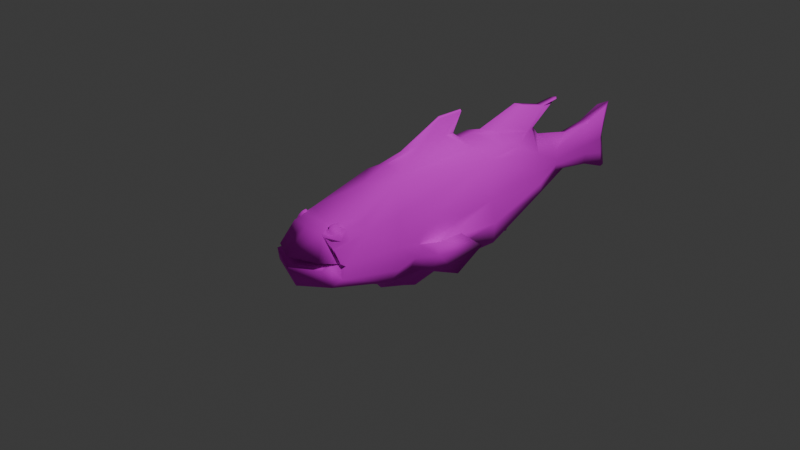 # Source: retro_fish.blend  (saved by Blender 4.1.24; exported with 4.5.12 LTS)
import bpy
from mathutils import Matrix  # noqa: F401  (used for matrix-valued properties, if any)

bpy.ops.wm.read_factory_settings(use_empty=True)
scene = bpy.context.scene
scene.name = 'Scene'

# ---- collections
col_collection = bpy.data.collections.new('Collection'); scene.collection.children.link(col_collection)

# ---- images (referenced by path relative to the original .blend; pixels are not part of the script)
import os
ASSET_DIR = os.environ.get("B2B_ASSET_DIR", "")  # directory of the original .blend (textures are referenced by path, not embedded)
HERE = os.path.dirname(os.path.abspath(__file__))  # packed textures are extracted next to this script under _unpacked/

def load_image(name, relpath, width, height, colorspace="sRGB"):
    """Load a texture the original file referenced (path relative to the .blend, or extracted next to this script)."""
    p = next((c for c in (os.path.join(HERE, relpath), os.path.join(ASSET_DIR, relpath)) if relpath and os.path.exists(c)), "")
    if p:
        img = bpy.data.images.load(p, check_existing=True)
        img.name = name
    else:  # same state as the original file: an image datablock whose file is absent (Cycles renders it pink)
        img = bpy.data.images.new(name, width, height)
        img.source = "FILE"
        img.filepath = "//" + (relpath or name)
    img.colorspace_settings.name = colorspace
    return img
img_largemouth_bass_pixel_jpg = load_image('Largemouth-bass-pixel.jpg', 'Largemouth-bass-pixel.jpg', 1024, 1024, 'sRGB')

# ---- materials (node trees are filled in below, after node groups)
mat_body = bpy.data.materials.new('Body')
mat_body.use_transparent_shadow = False
mat_eyes = bpy.data.materials.new('Eyes')
mat_eyes.use_transparent_shadow = False
mat_fins = bpy.data.materials.new('Fins')
mat_fins.use_transparent_shadow = False

# ---- material node trees
mat_body.use_nodes = True; mat_body.node_tree.nodes.clear()
_N = mat_body.node_tree.nodes; _L = mat_body.node_tree.links
n0 = _N.new('ShaderNodeBsdfPrincipled'); n0.name = 'Principled BSDF'; n0.location = (10, 300)
n0.inputs[2].default_value = 1.0
n1 = _N.new('ShaderNodeOutputMaterial'); n1.name = 'Material Output'; n1.location = (300, 300)
n2 = _N.new('ShaderNodeTexImage'); n2.name = 'Image Texture'; n2.location = (-304, 178)
n2.image = img_largemouth_bass_pixel_jpg
_L.new(n0.outputs[0], n1.inputs[0])
_L.new(n2.outputs[0], n0.inputs[0])
n1.is_active_output = True
mat_eyes.use_nodes = True; mat_eyes.node_tree.nodes.clear()
_N = mat_eyes.node_tree.nodes; _L = mat_eyes.node_tree.links
n0 = _N.new('ShaderNodeBsdfPrincipled'); n0.name = 'Principled BSDF'; n0.location = (10, 300)
n0.inputs[1].default_value = 0.2126
n0.inputs[2].default_value = 1.0
n1 = _N.new('ShaderNodeOutputMaterial'); n1.name = 'Material Output'; n1.location = (300, 300)
n2 = _N.new('ShaderNodeTexImage'); n2.name = 'Image Texture'; n2.location = (-407, 69)
n2.image = img_largemouth_bass_pixel_jpg
_L.new(n0.outputs[0], n1.inputs[0])
_L.new(n2.outputs[0], n0.inputs[0])
n1.is_active_output = True
mat_fins.use_nodes = True; mat_fins.node_tree.nodes.clear()
_N = mat_fins.node_tree.nodes; _L = mat_fins.node_tree.links
n0 = _N.new('ShaderNodeBsdfPrincipled'); n0.name = 'Principled BSDF'; n0.location = (10, 300)
n0.inputs[2].default_value = 1.0
n1 = _N.new('ShaderNodeOutputMaterial'); n1.name = 'Material Output'; n1.location = (300, 300)
n2 = _N.new('ShaderNodeTexImage'); n2.name = 'Image Texture'; n2.location = (-363, 105)
n2.image = img_largemouth_bass_pixel_jpg
_L.new(n0.outputs[0], n1.inputs[0])
_L.new(n2.outputs[0], n0.inputs[0])
n1.is_active_output = True

# ---- world
world_world = bpy.data.worlds.new('World'); scene.world = world_world
world_world.use_nodes = True; world_world.node_tree.nodes.clear()
_N = world_world.node_tree.nodes; _L = world_world.node_tree.links
n0 = _N.new('ShaderNodeOutputWorld'); n0.name = 'World Output'; n0.location = (300, 300)
n1 = _N.new('ShaderNodeBackground'); n1.name = 'Background'; n1.location = (10, 300)
n1.inputs[0].default_value = (0.05088, 0.05088, 0.05088, 1.0)
_L.new(n1.outputs[0], n0.inputs[0])
n0.is_active_output = True
world_world.color = (0.05088, 0.05088, 0.05088)
world_world.use_sun_shadow = False
world_world.sun_shadow_jitter_overblur = 0.0

# ---- cameras
cam_camera = bpy.data.cameras.new('Camera')
cam_camera.clip_end = 100.0
cam_camera.ortho_scale = 7.314

# ---- lights
light_light = bpy.data.lights.new('Light', 'POINT')
light_light.transmission_factor = 0.0
light_light.energy = 1000.0
light_light.shadow_soft_size = 0.1
light_light.shadow_maximum_resolution = 0.006
light_light.use_absolute_resolution = True

# ---- meshes
me_cube_001 = bpy.data.meshes.new('Cube.001')
me_cube_001.from_pydata([(-0.4404, -0.2662, -0.3081), (-0.1638, -0.1355, 0.5792), (-0.468, 0.06107, -0.4019), (-0.1638, 0.8595, 0.5792), (0.4404, -0.2662, -0.3081), (0.1638, -0.1355, 0.5792), (0.468, 0.06107, -0.4019), (0.1638, 0.8595, 0.5792), (-0.262, -1.232, 0.009543), (-0.2248, -1.239, 0.04465), (0.2248, -1.239, 0.04465), (0.262, -1.232, 0.009543), (-0.06269, 1.856, 0.4561), (-0.05499, 1.615, -0.3675), (0.05499, 1.615, -0.3675), (0.06269, 1.856, 0.4561), (-0.1165, 2.336, 0.1319), (-0.1165, 2.336, -0.1212), (0.1165, 2.336, -0.1212), (0.1165, 2.336, 0.1319), (0.0, 0.88, -0.6337), (0.0, 0.8676, 0.6414), (0.0, -0.3092, -0.6415), (0.0, -0.168, 0.6525), (0.0, -1.348, -0.01423), (0.0, -1.357, 0.06306), (0.0, 1.649, -0.3367), (0.0, 2.621, -0.2254), (0.0, 2.621, 0.2322), (-0.46, -0.162, -0.06379), (-0.4326, 0.1653, -0.1576), (0.4326, 0.1653, -0.1576), (0.46, -0.162, -0.06379), (-0.2622, -1.059, -0.004439), (0.2622, -1.059, -0.004439), (-0.2093, 1.901, 0.004509), (0.2093, 1.901, 0.004509), (-0.1262, 2.336, 0.00487), (0.1262, 2.336, 0.00487), (-0.08054, 2.942, 0.004607), (-0.06164, 2.942, -0.2439), (0.0, 3.075, -0.2625), (0.0, 3.075, 0.2694), (0.06164, 2.942, 0.255), (0.08054, 2.942, 0.004607), (0.06164, 2.942, -0.2439), (-0.06164, 2.942, 0.255), (-0.08054, 3.19, 0.004293), (-0.06164, 3.271, -0.3718), (0.0, 3.404, -0.3999), (0.0, 3.404, 0.4113), (0.06164, 3.271, 0.3832), (0.08054, 3.19, 0.004293), (0.06164, 3.271, -0.3718), (-0.06164, 3.271, 0.3832), (0.0, 3.323, 0.004188), (-0.06386, 1.397, 0.5764), (0.0, 1.033, 0.6498), (0.06386, 1.397, 0.5764), (0.0, 0.7588, 0.7222), (0.0, 0.01828, 0.7297), (-0.02184, 0.3048, 0.7398), (-0.02184, 0.611, 0.7398), (0.02184, 0.611, 0.7398), (0.02184, 0.3048, 0.7398), (0.0, 0.8603, 0.9601), (0.0, 0.5423, 0.9633), (-0.01293, 0.5517, 0.942), (-0.01516, 0.8579, 0.942), (0.01516, 0.8579, 0.942), (0.01293, 0.5517, 0.942), (0.0, 0.9177, 0.6377), (0.3566, 0.9884, 0.4804), (0.0, 2.025, 0.463), (0.04885, 1.948, 0.457), (-0.04885, 1.948, 0.457), (-0.3566, 0.9884, 0.4804), (0.0, 2.112, 0.3479), (0.2093, 1.901, 0.2286), (-0.2093, 1.901, 0.2286), (0.0, 1.163, 0.6591), (0.2842, 1.272, 0.538), (0.1974, 1.579, 0.4046), (-0.1974, 1.579, 0.4046), (-0.2842, 1.272, 0.538), (0.0, 2.41, 0.7094), (0.04324, 2.362, 0.7056), (-0.04324, 2.362, 0.7056), (0.0, 1.7, 0.81), (0.05089, 1.846, 0.7583), (0.05015, 2.132, 0.6833), (-0.05015, 2.132, 0.6833), (-0.05089, 1.846, 0.7583), (-0.3339, -1.067, 0.004195), (-0.2852, -1.293, 0.07341), (0.3339, -1.067, 0.004195), (0.3339, -1.293, 0.009032), (0.0, -1.442, -0.0169), (0.0, -1.442, 0.09934), (-0.3339, -1.293, 0.009032), (0.2852, -1.293, 0.07341), (0.0, -0.5752, -0.1092), (0.0, -0.7088, -0.1275), (0.0, -0.7179, -0.05022), (0.2622, -0.4193, -0.1177), (-0.2622, -0.4193, -0.1177), (-0.2248, -0.5998, -0.06863), (0.262, -0.5926, -0.1037), (-0.262, -0.5926, -0.1037), (0.2248, -0.5998, -0.06863), (-0.03898, 0.8266, -0.6128), (-0.05741, -0.2473, -0.6729), (-0.3566, 0.9884, 0.003722), (0.3566, 0.9884, 0.003722), (0.03898, 0.8266, -0.6128), (0.05741, -0.2473, -0.6729), (0.4664, -0.4442, 0.003722), (-0.4664, -0.4442, 0.003722), (-0.5934, 0.2573, -0.4916), (-0.5658, -0.07005, -0.3449), (-0.5334, 0.3615, -0.09428), (0.5334, 0.3615, -0.09428), (0.5934, 0.2573, -0.4916), (0.5658, -0.07005, -0.3449), (0.5608, 0.03421, -0.06281), (-0.5608, 0.03421, -0.06281), (-0.4294, 0.9884, -0.2361), (0.4294, 0.9884, -0.2361), (0.4781, -0.4442, -0.2361), (0.3339, -1.181, 0.006646), (-0.2704, 1.901, -0.1082), (0.2704, 1.901, -0.1082), (-0.1213, 2.336, -0.05904), (0.1213, 2.336, -0.05904), (-0.4781, -0.4442, -0.2361), (-0.3339, -1.181, 0.006646), (-0.07096, 2.942, -0.1214), (0.07096, 2.942, -0.1214), (-0.07096, 3.231, -0.1863), (0.07096, 3.231, -0.1863), (0.0, 3.364, -0.2006), (0.2621, -1.147, 0.002648), (-0.2621, -1.147, 0.002648), (0.0, -0.6429, -0.1185), (0.2621, -0.5072, -0.1106), (-0.2621, -0.5072, -0.1106), (-0.495, 0.1125, -0.2814), (0.495, 0.1125, -0.2814), (0.4674, -0.2148, -0.1876), (-0.4674, -0.2148, -0.1876), (-0.6139, 0.5822, -0.2804), (0.6139, 0.5822, -0.2804), (0.5863, -0.01863, -0.1866), (-0.5863, -0.01863, -0.1866), (-0.05931, 1.26, -0.4815), (-0.4553, -0.5532, -0.3365), (0.0, 1.192, -0.4873), (0.4553, -0.5532, -0.3365), (0.05931, 1.26, -0.4815), (0.0, -0.6382, -0.4936), (-0.07631, 0.876, -0.5949), (-0.09625, -0.292, -0.5997), (0.0, 0.8287, -0.6348), (0.09625, -0.292, -0.5997), (0.07631, 0.876, -0.5949), (0.0, -0.2577, -0.699), (0.0, 0.5136, -0.6636), (0.0, 0.07132, -0.8003), (-0.01587, 0.5128, -0.6546), (-0.02337, 0.07553, -0.7897), (0.02337, 0.07553, -0.7897), (0.01587, 0.5128, -0.6546), (0.0, 0.6486, -0.7684), (0.0, 0.2063, -0.8497), (-0.01587, 0.6478, -0.7595), (-0.02337, 0.2105, -0.839), (0.02337, 0.2105, -0.839), (0.01587, 0.6478, -0.7595), (0.0, 0.9533, -0.6265), (-0.4066, 0.9884, -0.4694), (0.0, 1.986, -0.25), (-0.2704, 1.901, -0.2179), (0.4066, 0.9884, -0.4694), (0.2704, 1.901, -0.2179), (0.0, 1.242, -0.64), (0.0, 1.665, -0.7086), (-0.05931, 1.297, -0.5888), (-0.05499, 1.652, -0.4748), (0.05931, 1.297, -0.5888), (0.05499, 1.652, -0.4748), (0.3943, -1.228, -0.1629), (-0.3943, -1.228, -0.1629), (0.0, -1.345, -0.2541), (-0.3999, -1.06, 0.00396), (0.3999, -1.06, 0.00396), (0.4057, -1.118, -0.1142), (-0.4057, -1.118, -0.1142), (0.0, -0.4811, 0.5385), (-0.2322, -0.2187, 0.544), (0.1999, -1.175, 0.3129), (0.2322, -0.2187, 0.544), (-0.1999, -1.175, 0.3129), (0.0, -1.198, 0.3239), (-0.3493, -0.3314, 0.2738), (0.2161, -0.6969, 0.4284), (0.3493, -0.3314, 0.2738), (-0.2161, -0.6969, 0.4284), (-0.4332, -0.752, 0.003841), (0.4332, -0.752, 0.003841), (-0.2999, -1.117, 0.1584), (0.2999, -1.117, 0.1584), (0.3246, -0.7244, 0.2161), (-0.3246, -0.7244, 0.2161), (-0.208, -0.936, 0.3706), (-0.2715, -1.134, 0.2023), (0.208, -0.936, 0.3706), (0.2715, -1.134, 0.2023), (0.3123, -0.921, 0.1873), (0.2703, -0.7107, 0.3223), (-0.3123, -0.921, 0.1873), (-0.2703, -0.7107, 0.3223), (-0.2747, -0.9299, 0.2963), (0.2747, -0.9299, 0.2963), (0.1653, -1.056, 0.3504), (0.2249, -1.161, 0.2743), (0.3137, -1.031, 0.2206), (-0.1653, -1.056, 0.3504), (-0.2249, -1.161, 0.2743), (-0.3137, -1.031, 0.2206), (0.2841, -1.106, 0.258), (0.2095, -1.143, 0.3055), (0.2863, -0.9882, 0.2812), (0.2988, -1.023, 0.2491), (0.2036, -1.021, 0.3525), (0.2254, -0.9872, 0.324), (0.1982, -1.114, 0.3231), (0.197, -1.07, 0.35), (0.1829, -1.056, 0.3506), (-0.2095, -1.143, 0.3055), (-0.1829, -1.056, 0.3506), (-0.197, -1.07, 0.35), (-0.1982, -1.114, 0.3231), (-0.2254, -0.9872, 0.324), (-0.2036, -1.021, 0.3525), (-0.2988, -1.023, 0.2491), (-0.2863, -0.9882, 0.2812), (0.273, -1.073, 0.2805), (0.2442, -1.107, 0.2957), (0.2602, -0.9894, 0.3019), (0.2782, -1.025, 0.2789), (0.2142, -1.022, 0.3733), (0.236, -0.9883, 0.3448), (0.22, -1.106, 0.3386), (0.2075, -1.071, 0.3707), (-0.2442, -1.107, 0.2957), (-0.273, -1.073, 0.2805), (-0.2075, -1.071, 0.3707), (-0.22, -1.106, 0.3386), (-0.236, -0.9883, 0.3448), (-0.2142, -1.022, 0.3733), (-0.2782, -1.025, 0.2789), (-0.2602, -0.9894, 0.3019)], [(224, 235), (233, 237), (239, 243)], [(117, 203, 198, 76, 112), (113, 72, 200, 205, 116), (202, 201, 94, 98), (115, 165, 167, 170), (23, 5, 64, 60), (24, 11, 107, 102), (194, 210, 216, 224, 199, 100, 95), (196, 191, 99, 135), (192, 190, 96, 97), (77, 78, 19, 28), (112, 76, 79, 35), (127, 182, 183, 131), (26, 14, 189, 185), (18, 27, 41, 45), (35, 79, 16, 37), (131, 183, 18, 133), (180, 181, 17, 27), (183, 180, 27, 18), (132, 37, 39, 136), (156, 154, 186, 184), (79, 77, 28, 16), (191, 192, 97, 99), (8, 24, 102, 108), (3, 1, 61, 62), (165, 111, 169, 167), (199, 202, 98, 100), (142, 8, 108, 145), (28, 19, 43, 42), (78, 36, 38, 19), (130, 35, 37, 132), (19, 38, 44, 43), (72, 113, 36, 78), (126, 112, 35, 130), (201, 227, 214, 209, 193, 93, 94), (195, 194, 95, 129), (141, 34, 104, 144), (149, 29, 125, 153), (29, 30, 120, 125), (136, 39, 47, 138), (42, 43, 51, 50), (45, 41, 49, 53), (43, 44, 52, 51), (37, 16, 46, 39), (133, 18, 45, 137), (27, 17, 40, 41), (16, 28, 42, 46), (55, 50, 51, 52), (47, 54, 50, 55), (138, 47, 55, 140), (140, 55, 52, 139), (39, 46, 54, 47), (46, 42, 50, 54), (137, 45, 53, 139), (41, 40, 48, 49), (1, 3, 76, 198), (21, 7, 72, 71), (7, 5, 200, 72), (23, 1, 198, 197), (3, 21, 71, 76), (5, 23, 197, 200), (61, 60, 66, 67), (60, 64, 70, 66), (1, 23, 60, 61), (7, 21, 59, 63), (21, 3, 62, 59), (5, 7, 63, 64), (65, 68, 67, 66), (69, 65, 66, 70), (63, 59, 65, 69), (59, 62, 68, 65), (64, 63, 69, 70), (62, 61, 67, 68), (81, 57, 71, 72), (82, 81, 72, 78), (84, 83, 79, 76), (57, 84, 76, 71), (73, 74, 78, 77), (75, 73, 77, 79), (58, 80, 57, 81), (15, 58, 81, 82), (56, 12, 83, 84), (80, 56, 84, 57), (74, 15, 82, 78), (12, 75, 79, 83), (75, 12, 91, 87, 85, 73), (87, 91, 90, 86), (12, 56, 92, 91), (80, 58, 89, 88), (56, 80, 88, 92), (58, 15, 90, 89), (15, 74, 73, 85, 86, 90), (86, 85, 87), (92, 88, 89), (91, 92, 89, 90), (33, 9, 94, 93), (141, 11, 96, 129), (11, 24, 97, 96), (9, 25, 98, 94), (24, 8, 99, 97), (25, 10, 100, 98), (142, 33, 93, 135), (10, 34, 95, 100), (101, 103, 106, 105), (104, 109, 103, 101), (144, 104, 101, 143), (143, 101, 105, 145), (9, 33, 105, 106), (34, 10, 109, 104), (10, 25, 103, 109), (25, 9, 106, 103), (0, 2, 179, 155), (146, 30, 112, 126), (147, 6, 182, 127), (6, 4, 157, 182), (148, 32, 116, 128), (149, 0, 155, 134), (32, 31, 113, 116), (30, 29, 117, 112), (151, 121, 124, 152), (153, 125, 120, 150), (4, 6, 122, 123), (146, 2, 118, 150), (31, 32, 124, 121), (148, 4, 123, 152), (147, 31, 121, 151), (2, 0, 119, 118), (6, 147, 151, 122), (32, 148, 152, 124), (30, 146, 150, 120), (119, 153, 150, 118), (122, 151, 152, 123), (29, 149, 134, 117), (4, 148, 128, 157), (31, 147, 127, 113), (2, 146, 126, 179), (102, 143, 145, 108), (107, 144, 143, 102), (8, 142, 135, 99), (34, 141, 129, 95), (44, 137, 139, 52), (49, 140, 139, 53), (48, 138, 140, 49), (38, 133, 137, 44), (40, 136, 138, 48), (0, 149, 153, 119), (11, 141, 144, 107), (190, 195, 129, 96), (179, 126, 130, 181), (181, 130, 132, 17), (33, 142, 145, 105), (17, 132, 136, 40), (36, 131, 133, 38), (113, 127, 131, 36), (193, 196, 135, 93), (160, 161, 155, 179), (20, 160, 179, 178), (163, 164, 182, 157), (22, 163, 157, 159), (164, 20, 178, 182), (161, 22, 159, 155), (110, 111, 161, 160), (162, 110, 160, 20), (115, 114, 164, 163), (165, 115, 163, 22), (114, 162, 20, 164), (111, 165, 22, 161), (168, 166, 172, 174), (170, 167, 173, 176), (110, 162, 166, 168), (162, 114, 171, 166), (114, 115, 170, 171), (111, 110, 168, 169), (172, 177, 176, 173), (174, 172, 173, 175), (166, 171, 177, 172), (171, 170, 176, 177), (169, 168, 174, 175), (167, 169, 175, 173), (154, 156, 178, 179), (26, 13, 181, 180), (13, 154, 179, 181), (158, 14, 183, 182), (156, 158, 182, 178), (14, 26, 180, 183), (184, 186, 187, 185), (188, 184, 185, 189), (14, 158, 188, 189), (13, 26, 185, 187), (158, 156, 184, 188), (154, 13, 187, 186), (117, 134, 196, 193, 207), (157, 128, 195, 190), (128, 116, 208, 194, 195), (212, 207, 193, 209, 219), (215, 213, 226, 201, 202, 199, 223), (155, 159, 192, 191), (159, 157, 190, 192), (134, 155, 191, 196), (208, 211, 217, 210, 194), (116, 205, 211, 208), (205, 200, 204, 218, 211), (197, 204, 200), (221, 219, 209, 214, 228), (198, 203, 212, 220, 206), (203, 117, 207, 212), (206, 220, 221, 213), (220, 212, 219, 221), (217, 222, 225, 216, 210), (211, 218, 222, 217), (218, 204, 215, 222), (204, 197, 206, 213, 215), (233, 236, 253, 250), (234, 231, 222), (222, 215, 223, 237, 236, 233), (213, 221, 243, 240, 239, 226), (221, 228, 214, 227, 244, 245, 242), (225, 222, 231, 232), (226, 239, 241, 238, 227, 201), (199, 230, 235, 237, 223), (199, 229, 230), (222, 233, 234), (235, 236, 237), (239, 240, 241), (221, 242, 243), (240, 243, 259, 256), (198, 206, 197), (216, 225, 232, 229, 199, 224), (255, 254, 257, 256, 259, 258, 261, 260), (247, 246, 249, 248, 251, 250, 253, 252), (242, 245, 261, 258), (232, 231, 248, 249), (243, 242, 258, 259), (245, 244, 260, 261), (227, 238, 254, 255), (234, 233, 250, 251), (235, 230, 247, 252), (244, 227, 255, 260), (229, 232, 249, 246), (230, 229, 246, 247), (241, 240, 256, 257), (238, 241, 257, 254), (236, 235, 252, 253), (231, 234, 251, 248)])
me_cube_001.polygons.foreach_set('use_smooth', [True] * 243)
me_cube_001.polygons.foreach_set('material_index', [0, 0, 0, 2, 0, 0, 0, 0, 0, 0, 0, 0, 2, 0, 0, 0, 0, 0, 0, 2, 0, 0, 0, 0, 2, 0, 0, 0, 0, 0, 0, 0, 0, 0, 0, 0, 2, 2, 2, 2, 2, 2, 0, 0, 0, 0, 2, 2, 2, 2, 2, 2, 2, 2, 0, 0, 0, 0, 0, 0, 2, 2, 0, 0, 0, 0, 2, 2, 2, 2, 2, 2, 0, 0, 0, 0, 0, 0, 0, 0, 0, 0, 0, 0, 2, 2, 2, 2, 2, 2, 2, 2, 2, 2, 0, 0, 0, 0, 0, 0, 0, 0, 0, 0, 0, 0, 0, 0, 0, 0, 0, 0, 0, 0, 0, 0, 0, 0, 2, 2, 2, 2, 2, 2, 2, 2, 2, 2, 2, 2, 2, 0, 0, 0, 0, 0, 0, 0, 0, 2, 2, 2, 0, 2, 2, 0, 0, 0, 0, 0, 0, 0, 0, 0, 0, 0, 0, 0, 0, 0, 0, 0, 0, 0, 0, 0, 0, 2, 2, 2, 2, 2, 2, 2, 0, 2, 2, 2, 0, 0, 0, 0, 0, 0, 2, 2, 2, 2, 2, 2, 0, 0, 0, 0, 0, 0, 0, 0, 0, 0, 0, 0, 0, 0, 0, 0, 0, 0, 0, 0, 0, 1, 0, 0, 0, 0, 0, 0, 0, 0, 0, 0, 0, 0, 1, 0, 0, 1, 1, 1, 1, 1, 1, 1, 1, 1, 1, 1, 1, 1, 1, 1, 1])
_uv = me_cube_001.uv_layers.new(name='UVMap')
_uv.uv.foreach_set('vector', [0.2213, 0.4815, 0.2448, 0.6178, 0.2682, 0.7541, 0.5191, 0.722, 0.5191, 0.4815, 0.5191, 0.4815, 0.5191, 0.722, 0.2682, 0.7541, 0.2448, 0.6178, 0.2213, 0.4815, 0.06326, 0.5819, 0.06811, 0.5763, 0.0448, 0.5167, 0.01399, 0.5298, 0.2809, 0.2308, 0.2787, 0.2168, 0.3053, 0.1261, 0.3062, 0.1318, 0.2871, 0.7935, 0.2855, 0.7719, 0.3774, 0.8173, 0.3234, 0.8218, 0.03336, 0.4641, 0.06034, 0.4118, 0.1905, 0.4273, 0.1663, 0.4153, 0.09334, 0.4816, 0.08009, 0.4984, 0.07669, 0.5206, 0.0711, 0.5569, 0.06811, 0.5763, 0.0448, 0.5167, 0.09195, 0.4818, 0.08134, 0.422, 0.05838, 0.3974, 0.04543, 0.4658, 0.07089, 0.4104, 0.04513, 0.3805, 0.05838, 0.3974, 0.04638, 0.4651, 0.004225, 0.4879, 0.7527, 0.6552, 0.7089, 0.595, 0.6753, 0.636, 0.7465, 0.6817, 0.5191, 0.4815, 0.5191, 0.722, 0.7089, 0.595, 0.7089, 0.4819, 0.5191, 0.3605, 0.5191, 0.2913, 0.6509, 0.4959, 0.6869, 0.5391, 0.6811, 0.4268, 0.6762, 0.4051, 0.6918, 0.3575, 0.7118, 0.2419, 0.6883, 0.5665, 0.7095, 0.6232, 0.8409, 0.4321, 0.8132, 0.4415, 0.7089, 0.4819, 0.7089, 0.595, 0.6873, 0.6312, 0.6873, 0.567, 0.6869, 0.5391, 0.6509, 0.4959, 0.6883, 0.5665, 0.6883, 0.5979, 0.6724, 0.5161, 0.6469, 0.491, 0.6843, 0.5617, 0.7095, 0.6232, 0.6509, 0.4959, 0.6724, 0.5161, 0.7095, 0.6232, 0.6883, 0.5665, 0.6873, 0.5348, 0.6873, 0.567, 0.8132, 0.5669, 0.8132, 0.5034, 0.5972, 0.2687, 0.6109, 0.2838, 0.6281, 0.2516, 0.626, 0.2159, 0.7089, 0.595, 0.7527, 0.6552, 0.7465, 0.6817, 0.6873, 0.6312, 0.05838, 0.3974, 0.04513, 0.3805, 0.004225, 0.4879, 0.04543, 0.4658, 0.06034, 0.4118, 0.03336, 0.4641, 0.1663, 0.4153, 0.1905, 0.4273, 0.4923, 0.7719, 0.2855, 0.7719, 0.377, 0.8529, 0.4407, 0.8529, 0.2787, 0.2168, 0.2809, 0.2308, 0.3062, 0.1318, 0.3053, 0.1261, 0.06811, 0.5763, 0.06326, 0.5819, 0.01399, 0.5298, 0.0448, 0.5167, 0.07149, 0.4183, 0.06034, 0.4118, 0.1905, 0.4273, 0.2082, 0.4238, 0.7386, 0.6143, 0.6753, 0.636, 0.7933, 0.6654, 0.833, 0.6331, 0.7089, 0.595, 0.7089, 0.4819, 0.6753, 0.5719, 0.6753, 0.636, 0.6859, 0.476, 0.7089, 0.4819, 0.6873, 0.567, 0.6873, 0.5348, 0.6753, 0.636, 0.6753, 0.5719, 0.8012, 0.5718, 0.8012, 0.6981, 0.5191, 0.722, 0.5191, 0.4815, 0.7089, 0.4819, 0.7089, 0.595, 0.5191, 0.3605, 0.5191, 0.4815, 0.7089, 0.4819, 0.6859, 0.476, 0.06811, 0.5763, 0.0711, 0.5569, 0.07669, 0.5206, 0.08009, 0.4984, 0.09334, 0.4816, 0.09195, 0.4818, 0.0448, 0.5167, 0.08134, 0.422, 0.09334, 0.4816, 0.09195, 0.4818, 0.07089, 0.4104, 0.06772, 0.416, 0.09354, 0.4774, 0.2265, 0.4202, 0.2082, 0.4238, 0.2954, 0.4054, 0.2921, 0.4519, 0.3245, 0.4827, 0.3247, 0.4583, 0.2921, 0.4519, 0.3571, 0.5197, 0.3715, 0.5384, 0.3245, 0.4827, 0.8521, 0.5336, 0.8521, 0.6011, 0.9073, 0.601, 0.9109, 0.4988, 0.8765, 0.743, 0.8471, 0.7353, 0.9237, 0.855, 0.9546, 0.8713, 0.8521, 0.423, 0.8765, 0.458, 0.9686, 0.3734, 0.9297, 0.3994, 0.8529, 0.768, 0.8529, 0.5971, 0.9076, 0.5969, 0.9255, 0.8565, 0.6873, 0.567, 0.6873, 0.6312, 0.8132, 0.6933, 0.8132, 0.5669, 0.6883, 0.5979, 0.6883, 0.5665, 0.8132, 0.4415, 0.8132, 0.5034, 0.7095, 0.6232, 0.6843, 0.5617, 0.8132, 0.4415, 0.8409, 0.4321, 0.6794, 0.5637, 0.7386, 0.6143, 0.833, 0.6331, 0.8053, 0.6258, 0.9371, 0.5968, 0.955, 0.8716, 0.9255, 0.8565, 0.9076, 0.5969, 0.9073, 0.601, 0.9237, 0.855, 0.9546, 0.8713, 0.9367, 0.6009, 0.9109, 0.4988, 0.9073, 0.601, 0.9367, 0.6009, 0.9403, 0.4911, 0.9461, 0.4871, 0.9371, 0.5968, 0.9076, 0.5969, 0.9167, 0.4947, 0.8521, 0.6011, 0.8471, 0.7353, 0.9237, 0.855, 0.9073, 0.601, 0.8471, 0.7353, 0.8765, 0.743, 0.9546, 0.8713, 0.9237, 0.855, 0.8529, 0.5295, 0.8529, 0.421, 0.9525, 0.3785, 0.9167, 0.4947, 0.8765, 0.458, 0.8521, 0.423, 0.9297, 0.3994, 0.9686, 0.3734, 0.2625, 0.6956, 0.3712, 0.7019, 0.3848, 0.757, 0.2533, 0.7144, 0.3483, 0.7217, 0.3481, 0.6784, 0.4355, 0.6393, 0.4273, 0.7322, 0.3652, 0.7221, 0.2477, 0.7132, 0.238, 0.6849, 0.3809, 0.6456, 0.2787, 0.8089, 0.2855, 0.7719, 0.2682, 0.7541, 0.2136, 0.7513, 0.3469, 0.7648, 0.3483, 0.7217, 0.4273, 0.7322, 0.433, 0.8274, 0.2855, 0.7719, 0.2787, 0.8089, 0.2136, 0.7513, 0.2682, 0.7541, 0.4304, 0.8259, 0.4626, 0.8318, 0.4142, 0.8957, 0.4119, 0.8844, 0.4626, 0.8318, 0.4304, 0.8259, 0.4119, 0.8844, 0.4142, 0.8957, 0.2855, 0.7719, 0.2787, 0.805, 0.3175, 0.8199, 0.377, 0.825, 0.4923, 0.7719, 0.494, 0.8033, 0.4714, 0.844, 0.4407, 0.8529, 0.494, 0.8033, 0.4923, 0.7719, 0.4407, 0.8529, 0.4714, 0.844, 0.2855, 0.7719, 0.4923, 0.7719, 0.4407, 0.8529, 0.377, 0.8529, 0.3468, 0.9141, 0.3472, 0.9043, 0.4119, 0.8844, 0.4142, 0.8957, 0.3472, 0.9043, 0.3468, 0.9141, 0.4142, 0.8957, 0.4119, 0.8844, 0.3629, 0.8313, 0.315, 0.8284, 0.3468, 0.9141, 0.3472, 0.9043, 0.315, 0.8284, 0.3629, 0.8313, 0.3472, 0.9043, 0.3468, 0.9141, 0.4304, 0.8259, 0.3629, 0.8313, 0.3472, 0.9043, 0.4119, 0.8844, 0.3629, 0.8313, 0.4304, 0.8259, 0.4119, 0.8844, 0.3472, 0.9043, 0.4633, 0.6628, 0.4387, 0.734, 0.4273, 0.7322, 0.4355, 0.6393, 0.6419, 0.6838, 0.578, 0.7511, 0.5191, 0.722, 0.7089, 0.595, 0.578, 0.7511, 0.6419, 0.6838, 0.7089, 0.595, 0.5191, 0.722, 0.4387, 0.734, 0.4613, 0.8127, 0.433, 0.8274, 0.4273, 0.7322, 0.7298, 0.6786, 0.7138, 0.6756, 0.7041, 0.5603, 0.7479, 0.6205, 0.7138, 0.6756, 0.7298, 0.6786, 0.7479, 0.6205, 0.7041, 0.5603, 0.4749, 0.7229, 0.4516, 0.7361, 0.4387, 0.734, 0.4633, 0.6628, 0.5203, 0.7303, 0.4749, 0.7229, 0.4633, 0.6628, 0.4934, 0.6905, 0.4744, 0.7565, 0.5198, 0.7634, 0.492, 0.7946, 0.4613, 0.8127, 0.4516, 0.7361, 0.4744, 0.7565, 0.4613, 0.8127, 0.4387, 0.734, 0.7138, 0.6756, 0.6947, 0.6751, 0.6371, 0.6491, 0.7041, 0.5603, 0.6947, 0.6751, 0.7138, 0.6756, 0.7041, 0.5603, 0.6371, 0.6491, 0.6505, 0.7287, 0.6409, 0.7716, 0.702, 0.8933, 0.7121, 0.7589, 0.7136, 0.758, 0.6798, 0.7368, 0.7121, 0.7589, 0.702, 0.8933, 0.702, 0.8933, 0.703, 0.756, 0.6409, 0.7716, 0.5396, 0.836, 0.649, 0.9702, 0.702, 0.8933, 0.4936, 0.839, 0.5396, 0.836, 0.6506, 0.9702, 0.6066, 0.9709, 0.5396, 0.836, 0.4936, 0.839, 0.6066, 0.9709, 0.649, 0.9702, 0.5396, 0.836, 0.6409, 0.7716, 0.702, 0.8933, 0.6506, 0.9702, 0.6409, 0.7716, 0.6521, 0.7268, 0.6798, 0.7368, 0.7136, 0.758, 0.703, 0.756, 0.702, 0.8933, 0.703, 0.756, 0.7136, 0.758, 0.7121, 0.7589, 0.649, 0.9702, 0.6066, 0.9709, 0.6506, 0.9702, 0.702, 0.8933, 0.649, 0.9702, 0.6506, 0.9702, 0.702, 0.8933, 0.09354, 0.4774, 0.05601, 0.5022, 0.0448, 0.5167, 0.09195, 0.4818, 0.06772, 0.416, 0.06034, 0.4118, 0.04638, 0.4651, 0.07089, 0.4104, 0.06034, 0.4118, 0.03336, 0.4641, 0.004225, 0.4879, 0.04638, 0.4651, 0.05601, 0.5022, 0.03146, 0.5115, 0.01399, 0.5298, 0.0448, 0.5167, 0.03336, 0.4641, 0.06034, 0.4118, 0.04543, 0.4658, 0.004225, 0.4879, 0.03146, 0.5115, 0.05601, 0.5022, 0.0448, 0.5167, 0.01399, 0.5298, 0.07149, 0.4183, 0.09354, 0.4774, 0.09195, 0.4818, 0.07089, 0.4104, 0.05601, 0.5022, 0.09354, 0.4774, 0.09195, 0.4818, 0.0448, 0.5167, 0.1941, 0.4246, 0.1644, 0.4543, 0.189, 0.445, 0.2265, 0.4202, 0.2265, 0.4202, 0.189, 0.445, 0.1644, 0.4543, 0.1941, 0.4246, 0.2082, 0.4238, 0.2265, 0.4202, 0.1941, 0.4246, 0.18, 0.4199, 0.18, 0.4199, 0.1941, 0.4246, 0.2265, 0.4202, 0.2082, 0.4238, 0.05601, 0.5022, 0.09354, 0.4774, 0.2265, 0.4202, 0.189, 0.445, 0.09354, 0.4774, 0.05601, 0.5022, 0.189, 0.445, 0.2265, 0.4202, 0.05601, 0.5022, 0.03146, 0.5115, 0.1644, 0.4543, 0.189, 0.445, 0.03146, 0.5115, 0.05601, 0.5022, 0.189, 0.445, 0.1644, 0.4543, 0.2583, 0.3242, 0.3263, 0.2769, 0.5191, 0.2913, 0.1986, 0.3099, 0.337, 0.3377, 0.348, 0.4001, 0.5191, 0.4815, 0.5191, 0.3605, 0.337, 0.3377, 0.3263, 0.2769, 0.5191, 0.2913, 0.5191, 0.3605, 0.3263, 0.2769, 0.2583, 0.3242, 0.1986, 0.3099, 0.5191, 0.2913, 0.269, 0.385, 0.28, 0.4475, 0.2213, 0.4815, 0.2213, 0.3605, 0.269, 0.385, 0.2583, 0.3242, 0.1986, 0.3099, 0.2213, 0.3605, 0.28, 0.4475, 0.348, 0.4001, 0.5191, 0.4815, 0.2213, 0.4815, 0.348, 0.4001, 0.28, 0.4475, 0.2213, 0.4815, 0.5191, 0.4815, 0.402, 0.51, 0.3715, 0.5384, 0.3245, 0.4827, 0.3247, 0.4583, 0.3247, 0.4583, 0.3245, 0.4827, 0.3715, 0.5384, 0.402, 0.51, 0.2924, 0.3501, 0.3628, 0.3514, 0.3917, 0.3978, 0.3339, 0.3463, 0.3602, 0.4479, 0.3628, 0.3514, 0.3917, 0.3978, 0.402, 0.51, 0.3571, 0.5197, 0.2921, 0.4519, 0.3245, 0.4827, 0.3715, 0.5384, 0.2954, 0.4054, 0.2924, 0.3501, 0.3339, 0.3463, 0.3247, 0.4583, 0.3602, 0.4479, 0.3571, 0.5197, 0.3715, 0.5384, 0.402, 0.51, 0.3628, 0.3514, 0.2924, 0.3501, 0.3339, 0.3463, 0.3917, 0.3978, 0.3628, 0.3514, 0.3602, 0.4479, 0.402, 0.51, 0.3917, 0.3978, 0.2921, 0.4519, 0.2954, 0.4054, 0.3247, 0.4583, 0.3245, 0.4827, 0.3571, 0.5197, 0.3602, 0.4479, 0.402, 0.51, 0.3715, 0.5384, 0.3339, 0.3463, 0.3247, 0.4583, 0.402, 0.51, 0.3917, 0.3978, 0.3917, 0.3978, 0.402, 0.51, 0.3247, 0.4583, 0.3339, 0.3463, 0.28, 0.4475, 0.269, 0.385, 0.2213, 0.3605, 0.2213, 0.4815, 0.2583, 0.3242, 0.269, 0.385, 0.2213, 0.3605, 0.1986, 0.3099, 0.348, 0.4001, 0.337, 0.3377, 0.5191, 0.3605, 0.5191, 0.4815, 0.3263, 0.2769, 0.337, 0.3377, 0.5191, 0.3605, 0.5191, 0.2913, 0.1663, 0.4153, 0.18, 0.4199, 0.2082, 0.4238, 0.1905, 0.4273, 0.1905, 0.4273, 0.2082, 0.4238, 0.18, 0.4199, 0.1663, 0.4153, 0.06034, 0.4118, 0.07149, 0.4183, 0.07089, 0.4104, 0.04543, 0.4658, 0.09354, 0.4774, 0.06772, 0.416, 0.07089, 0.4104, 0.09195, 0.4818, 0.8529, 0.5971, 0.8529, 0.5295, 0.9167, 0.4947, 0.9076, 0.5969, 0.972, 0.3634, 0.9461, 0.4871, 0.9167, 0.4947, 0.9525, 0.3785, 0.9297, 0.3994, 0.9109, 0.4988, 0.9403, 0.4911, 0.9686, 0.3734, 0.6753, 0.5719, 0.6883, 0.5979, 0.8132, 0.5034, 0.8012, 0.5718, 0.8521, 0.423, 0.8521, 0.5336, 0.9109, 0.4988, 0.9297, 0.3994, 0.2924, 0.3501, 0.2954, 0.4054, 0.3247, 0.4583, 0.3339, 0.3463, 0.06034, 0.4118, 0.06772, 0.416, 0.2082, 0.4238, 0.1905, 0.4273, 0.05838, 0.3974, 0.08134, 0.422, 0.07089, 0.4104, 0.04638, 0.4651, 0.5191, 0.2913, 0.5191, 0.3605, 0.6859, 0.476, 0.6469, 0.491, 0.6469, 0.491, 0.6859, 0.476, 0.6873, 0.5348, 0.6843, 0.5617, 0.09354, 0.4774, 0.07149, 0.4183, 0.2082, 0.4238, 0.2265, 0.4202, 0.6843, 0.5617, 0.6873, 0.5348, 0.8132, 0.5034, 0.8132, 0.4415, 0.7089, 0.4819, 0.6869, 0.5391, 0.6883, 0.5979, 0.6753, 0.5719, 0.5191, 0.4815, 0.5191, 0.3605, 0.6869, 0.5391, 0.7089, 0.4819, 0.09334, 0.4816, 0.08134, 0.422, 0.07089, 0.4104, 0.09195, 0.4818, 0.4958, 0.2766, 0.2529, 0.2596, 0.1986, 0.3099, 0.5191, 0.2913, 0.4966, 0.257, 0.4958, 0.2766, 0.5191, 0.2913, 0.5118, 0.3092, 0.2529, 0.2596, 0.4958, 0.2766, 0.5191, 0.2913, 0.1986, 0.3099, 0.2494, 0.2385, 0.2529, 0.2596, 0.1986, 0.3099, 0.181, 0.2306, 0.4958, 0.2766, 0.4966, 0.257, 0.5118, 0.3092, 0.5191, 0.2913, 0.2529, 0.2596, 0.2494, 0.2385, 0.181, 0.2306, 0.1986, 0.3099, 0.4855, 0.2675, 0.2622, 0.2227, 0.2529, 0.2596, 0.4958, 0.2766, 0.4859, 0.2564, 0.4855, 0.2675, 0.4958, 0.2766, 0.4966, 0.257, 0.2622, 0.2227, 0.4855, 0.2675, 0.4958, 0.2766, 0.2529, 0.2596, 0.2601, 0.2095, 0.2622, 0.2227, 0.2529, 0.2596, 0.2494, 0.2385, 0.4855, 0.2675, 0.4859, 0.2564, 0.4966, 0.257, 0.4958, 0.2766, 0.2622, 0.2227, 0.2601, 0.2095, 0.2494, 0.2385, 0.2529, 0.2596, 0.4202, 0.1493, 0.4204, 0.1448, 0.4485, 0.09192, 0.4483, 0.09644, 0.3062, 0.1318, 0.3053, 0.1261, 0.3321, 0.1142, 0.333, 0.1199, 0.3411, 0.2314, 0.3415, 0.2196, 0.372, 0.1751, 0.3718, 0.1799, 0.3415, 0.2196, 0.3411, 0.2314, 0.3718, 0.1799, 0.372, 0.1751, 0.3411, 0.2314, 0.2809, 0.2308, 0.3062, 0.1318, 0.3718, 0.1799, 0.2809, 0.2308, 0.3411, 0.2314, 0.3718, 0.1799, 0.3062, 0.1318, 0.3688, 0.1262, 0.3686, 0.131, 0.333, 0.1199, 0.3321, 0.1142, 0.3686, 0.131, 0.3688, 0.1262, 0.3321, 0.1142, 0.333, 0.1199, 0.4204, 0.1448, 0.4202, 0.1493, 0.4483, 0.09644, 0.4485, 0.09192, 0.3718, 0.1799, 0.3062, 0.1318, 0.333, 0.1199, 0.3686, 0.131, 0.3062, 0.1318, 0.3718, 0.1799, 0.3686, 0.131, 0.333, 0.1199, 0.3053, 0.1261, 0.3062, 0.1318, 0.333, 0.1199, 0.3321, 0.1142, 0.5756, 0.2852, 0.5615, 0.2823, 0.5118, 0.3092, 0.5191, 0.2913, 0.6085, 0.3389, 0.6013, 0.3233, 0.6469, 0.491, 0.6724, 0.5161, 0.6013, 0.3233, 0.5756, 0.2852, 0.5191, 0.2913, 0.6469, 0.491, 0.5756, 0.2852, 0.6013, 0.3233, 0.6509, 0.4959, 0.5191, 0.2913, 0.5615, 0.2823, 0.5756, 0.2852, 0.5191, 0.2913, 0.5118, 0.3092, 0.6013, 0.3233, 0.6085, 0.3389, 0.6724, 0.5161, 0.6509, 0.4959, 0.626, 0.2159, 0.6281, 0.2516, 0.6918, 0.3575, 0.7118, 0.2419, 0.6281, 0.2536, 0.626, 0.2159, 0.7118, 0.2419, 0.6918, 0.3575, 0.6762, 0.4051, 0.6109, 0.2838, 0.6281, 0.2536, 0.6918, 0.3575, 0.6762, 0.4051, 0.6811, 0.4268, 0.7118, 0.2419, 0.6918, 0.3575, 0.6109, 0.2838, 0.5972, 0.2687, 0.626, 0.2159, 0.6281, 0.2536, 0.6109, 0.2838, 0.6762, 0.4051, 0.6918, 0.3575, 0.6281, 0.2516, 0.2213, 0.4815, 0.2213, 0.3605, 0.08134, 0.422, 0.09334, 0.4816, 0.1573, 0.4816, 0.1986, 0.3099, 0.2213, 0.3605, 0.08134, 0.422, 0.05838, 0.3974, 0.2213, 0.3605, 0.2213, 0.4815, 0.1573, 0.4816, 0.09334, 0.4816, 0.08134, 0.422, 0.1631, 0.5887, 0.1573, 0.4816, 0.09334, 0.4816, 0.08009, 0.4984, 0.1209, 0.513, 0.2447, 0.6534, 0.2432, 0.7631, 0.2315, 0.75, 0.2196, 0.7573, 0.218, 0.7042, 0.221, 0.6518, 0.2327, 0.6628, 0.1986, 0.3099, 0.181, 0.2306, 0.04513, 0.3805, 0.05838, 0.3974, 0.181, 0.2306, 0.1986, 0.3099, 0.05838, 0.3974, 0.04513, 0.3805, 0.2213, 0.3605, 0.1986, 0.3099, 0.05838, 0.3974, 0.08134, 0.422, 0.1573, 0.4816, 0.1631, 0.5887, 0.1209, 0.513, 0.08009, 0.4984, 0.09334, 0.4816, 0.2213, 0.4815, 0.2448, 0.6178, 0.1631, 0.5887, 0.1573, 0.4816, 0.2448, 0.6178, 0.2682, 0.7541, 0.1688, 0.6958, 0.1659, 0.6422, 0.1631, 0.5887, 0.2889, 0.7153, 0.2683, 0.655, 0.3157, 0.6533, 0.1191, 0.568, 0.1209, 0.513, 0.08009, 0.4984, 0.07669, 0.5206, 0.09804, 0.5298, 0.2682, 0.7541, 0.2448, 0.6178, 0.1631, 0.5887, 0.1659, 0.6422, 0.1688, 0.6958, 0.2448, 0.6178, 0.2213, 0.4815, 0.1573, 0.4816, 0.1631, 0.5887, 0.1688, 0.6958, 0.1659, 0.6422, 0.1191, 0.568, 0.1178, 0.6055, 0.1659, 0.6422, 0.1631, 0.5887, 0.1209, 0.513, 0.1191, 0.568, 0.1209, 0.513, 0.1191, 0.568, 0.09804, 0.5298, 0.07669, 0.5206, 0.08009, 0.4984, 0.1631, 0.5887, 0.1659, 0.6422, 0.1191, 0.568, 0.1209, 0.513, 0.1659, 0.6422, 0.1688, 0.6958, 0.1178, 0.6055, 0.1191, 0.568, 0.2683, 0.655, 0.2889, 0.7153, 0.2668, 0.7689, 0.2432, 0.7631, 0.2447, 0.6534, 0.0987, 0.5874, 0.08795, 0.586, 0.08769, 0.5971, 0.09845, 0.5985, 0.1072, 0.582, 0.107, 0.5604, 0.1191, 0.568, 0.1191, 0.568, 0.1178, 0.6055, 0.09296, 0.5953, 0.09296, 0.5954, 0.09004, 0.5951, 0.1002, 0.5964, 0.1178, 0.6055, 0.1191, 0.568, 0.1002, 0.5964, 0.09004, 0.5951, 0.09296, 0.5954, 0.09296, 0.5953, 0.1191, 0.568, 0.09804, 0.5298, 0.07669, 0.5206, 0.0711, 0.5569, 0.09965, 0.5442, 0.107, 0.5604, 0.1072, 0.582, 0.09804, 0.5298, 0.1191, 0.568, 0.107, 0.5604, 0.09965, 0.5442, 0.09296, 0.5953, 0.09296, 0.5954, 0.08077, 0.5815, 0.07488, 0.5726, 0.0711, 0.5569, 0.06811, 0.5763, 0.06811, 0.5763, 0.07488, 0.5726, 0.08077, 0.5815, 0.09296, 0.5954, 0.09296, 0.5953, 0.06811, 0.5763, 0.08258, 0.5487, 0.07488, 0.5726, 0.1191, 0.568, 0.1002, 0.5964, 0.1072, 0.582, 0.08077, 0.5815, 0.09004, 0.5951, 0.09296, 0.5954, 0.09296, 0.5954, 0.09004, 0.5951, 0.08077, 0.5815, 0.1191, 0.568, 0.1072, 0.582, 0.1002, 0.5964, 0.08795, 0.586, 0.0987, 0.5874, 0.09845, 0.5985, 0.08769, 0.5971, 0.3141, 0.7758, 0.2668, 0.7689, 0.2889, 0.7153, 0.07669, 0.5206, 0.09804, 0.5298, 0.09965, 0.5442, 0.08258, 0.5487, 0.06811, 0.5763, 0.0711, 0.5569, 0.08714, 0.5488, 0.0797, 0.557, 0.07993, 0.5799, 0.08769, 0.5971, 0.09845, 0.5985, 0.1059, 0.5833, 0.1057, 0.5603, 0.0979, 0.548, 0.0797, 0.557, 0.08714, 0.5488, 0.0979, 0.548, 0.1057, 0.5603, 0.1059, 0.5833, 0.09845, 0.5985, 0.08769, 0.5971, 0.07993, 0.5799, 0.1061, 0.5721, 0.1059, 0.5492, 0.1057, 0.5603, 0.1059, 0.5833, 0.09815, 0.532, 0.1059, 0.5492, 0.1057, 0.5603, 0.0979, 0.548, 0.0987, 0.5874, 0.1061, 0.5721, 0.1059, 0.5833, 0.09845, 0.5985, 0.1059, 0.5492, 0.09815, 0.532, 0.0979, 0.548, 0.1057, 0.5603, 0.06783, 0.5455, 0.07184, 0.5622, 0.0797, 0.557, 0.08714, 0.5488, 0.1061, 0.5721, 0.0987, 0.5874, 0.09845, 0.5985, 0.1059, 0.5833, 0.0781, 0.5716, 0.07184, 0.5622, 0.0797, 0.557, 0.07993, 0.5799, 0.09815, 0.532, 0.06783, 0.5455, 0.08714, 0.5488, 0.0979, 0.548, 0.08002, 0.5367, 0.09815, 0.532, 0.0979, 0.548, 0.08714, 0.5488, 0.07184, 0.5622, 0.08002, 0.5367, 0.08714, 0.5488, 0.0797, 0.557, 0.0781, 0.5716, 0.08795, 0.586, 0.08769, 0.5971, 0.07993, 0.5799, 0.07184, 0.5622, 0.0781, 0.5716, 0.07993, 0.5799, 0.0797, 0.557, 0.08795, 0.586, 0.0781, 0.5716, 0.07993, 0.5799, 0.08769, 0.5971, 0.1059, 0.5492, 0.1061, 0.5721, 0.1059, 0.5833, 0.1057, 0.5603])
me_cube_001.materials.append(mat_body)
me_cube_001.materials.append(mat_eyes)
me_cube_001.materials.append(mat_fins)
me_cube_001.use_mirror_x = True
me_cube_001.update()
arm_armature_003 = bpy.data.armatures.new('Armature.003')  # bones are not reproduced

# ---- objects
ob_light = bpy.data.objects.new('Light', light_light)
ob_camera = bpy.data.objects.new('Camera', cam_camera)
ob_fish = bpy.data.objects.new('fish', me_cube_001)
ob_armature = bpy.data.objects.new('Armature', arm_armature_003)

# ---- transforms, parenting, visibility, modifiers, constraints
ob_light.location = (4.076, 1.005, 5.904)
ob_light.rotation_euler = (0.6503, 0.05522, 1.866)
ob_light.lock_rotations_4d = False
ob_light.empty_display_type = 'ARROWS'
ob_light.color = (0.0, 0.0, 0.0, 0.0)
ob_light.lineart.crease_threshold = 0.0
ob_camera.location = (7.359, -6.926, 4.958)
ob_camera.rotation_euler = (1.109, 0.0, 0.8149)
ob_camera.lock_rotations_4d = False
ob_camera.empty_display_type = 'ARROWS'
ob_camera.color = (0.0, 0.0, 0.0, 0.0)
ob_camera.display_type = 'WIRE'
ob_camera.lineart.crease_threshold = 0.0
ob_fish.parent = ob_armature
ob_fish.matrix_parent_inverse = Matrix(((2.418, 5.312e-16, 5.368e-16, -0.0), (5.312e-16, 0.02536, -2.418, -0.0), (-5.368e-16, 2.418, 0.02536, -0.0), (-0.0, -0.0, -0.0, 1.0)))
ob_fish.location = (0.0, 0.0, 0.0)
ob_fish.use_mesh_mirror_x = True
_vg = ob_fish.vertex_groups.new(name='Bone')
for _i, _w in zip([0, 1, 2, 3, 4, 5, 6, 7, 20, 21, 22, 23, 29, 30, 31, 32, 57, 59, 60, 61, 62, 63, 64, 65, 66, 67, 68, 69, 70, 71, 110, 111, 114, 115, 116, 117, 118, 119, 120, 121, 122, 123, 124, 125, 126, 128, 134, 146, 147, 148, 149, 150, 151, 152, 153, 155, 157, 159, 160, 161, 162, 163, 164, 165, 166, 167, 168, 169, 170, 171, 172, 173, 174, 175, 176, 177, 178, 179, 182, 198, 200, 203, 207], [0.1562, 0.06765, 0.1573, 0.05901, 0.07967, 0.05913, 0.07524, 0.05281, 0.05155, 0.07148, 0.08282, 0.08699, 0.08573, 0.09982, 0.05749, 0.04493, 0.02018, 0.1382, 0.1559, 0.1895, 0.1661, 0.1306, 0.1563, 0.1385, 0.1571, 0.1574, 0.1398, 0.1381, 0.1551, 0.0553, 0.0655, 0.1054, 0.06708, 0.09469, 0.02044, 0.07068, 0.1666, 0.2593, 0.1569, 0.09393, 0.1185, 0.1605, 0.131, 0.1681, 0.00975, 0.07006, 0.1459, 0.1225, 0.0648, 0.07223, 0.1334, 0.1461, 0.09648, 0.1995, 0.2636, 0.1699, 0.08219, 0.09187, 0.05519, 0.09548, 0.06463, 0.07577, 0.05475, 0.09843, 0.09197, 0.1483, 0.0913, 0.1476, 0.1457, 0.0931, 0.08795, 0.1456, 0.08788, 0.1416, 0.1465, 0.08778, 0.0323, 0.05871, 0.0002053, 0.04735, 0.03254, 0.006029, 0.0338]): _vg.add([_i], _w, 'REPLACE')
_vg = ob_fish.vertex_groups.new(name='Bone.001')
for _i, _w in zip([1, 3, 5, 7, 20, 21, 23, 56, 57, 58, 59, 60, 61, 62, 63, 64, 65, 66, 67, 68, 69, 70, 71, 72, 76, 80, 81, 82, 83, 84, 110, 114, 154, 156, 158, 160, 162, 164, 166, 167, 168, 169, 170, 171, 172, 173, 174, 175, 176, 177, 178, 179, 182, 198, 200], [0.04171, 0.2999, 0.05169, 0.3111, 0.1136, 0.3028, 0.04227, 0.04695, 0.1561, 0.04473, 0.2792, 0.1028, 0.1682, 0.2466, 0.2907, 0.1954, 0.3183, 0.2773, 0.2765, 0.3151, 0.3191, 0.2771, 0.2432, 0.106, 0.1003, 0.09852, 0.06086, 0.01154, 0.006072, 0.06075, 0.102, 0.101, 0.004816, 0.03497, 4.918e-05, 0.08866, 0.1098, 0.09278, 0.07421, 0.02726, 0.07437, 0.02796, 0.02717, 0.07385, 0.07821, 0.04502, 0.07835, 0.04578, 0.04577, 0.07815, 0.1431, 0.01242, 0.007719, 0.009389, 0.01257]): _vg.add([_i], _w, 'REPLACE')
_vg = ob_fish.vertex_groups.new(name='Bone.002')
for _i, _w in zip([0, 1, 2, 3, 4, 5, 6, 7, 12, 13, 14, 15, 20, 21, 22, 23, 26, 29, 30, 31, 32, 56, 57, 58, 59, 60, 61, 62, 63, 64, 65, 66, 67, 68, 69, 70, 71, 72, 73, 74, 75, 76, 77, 78, 79, 80, 81, 82, 83, 84, 85, 86, 87, 88, 89, 90, 91, 92, 110, 111, 112, 113, 114, 115, 118, 119, 120, 121, 122, 123, 124, 125, 126, 127, 130, 131, 146, 147, 148, 149, 150, 151, 152, 153, 154, 156, 158, 160, 161, 162, 163, 164, 165, 166, 167, 168, 169, 170, 171, 172, 173, 174, 175, 176, 177, 178, 179, 181, 182, 183, 184, 185, 186, 187, 188, 189, 198, 200, 205], [0.08576, 0.06678, 0.2689, 0.4908, 0.1066, 0.06759, 0.2633, 0.4811, 0.1001, 0.1974, 0.1932, 0.1113, 0.6697, 0.4397, 0.0642, 0.06454, 0.1735, 0.1333, 0.3047, 0.2961, 0.1334, 0.3252, 0.5588, 0.347, 0.3551, 0.1246, 0.2057, 0.3153, 0.3049, 0.2066, 0.3474, 0.2777, 0.2802, 0.3451, 0.3488, 0.278, 0.5092, 0.7624, 0.07923, 0.07587, 0.08151, 0.7754, 0.002746, 0.01974, 0.003095, 0.5005, 0.5619, 0.2686, 0.2568, 0.5739, 0.06137, 0.06031, 0.06222, 0.1852, 0.1308, 0.05369, 0.06803, 0.1254, 0.6577, 0.082, 0.8996, 0.8971, 0.6492, 0.08154, 0.2622, 0.1771, 0.2918, 0.2689, 0.2833, 0.1671, 0.2078, 0.1913, 0.8488, 0.8452, 0.01497, 0.01108, 0.2758, 0.2664, 0.1011, 0.09506, 0.2989, 0.2913, 0.1755, 0.1693, 0.5338, 0.5237, 0.4002, 0.7097, 0.06327, 0.6464, 0.06266, 0.6917, 0.08264, 0.4748, 0.2432, 0.4762, 0.2452, 0.2431, 0.4725, 0.5012, 0.3011, 0.5021, 0.3035, 0.3036, 0.5008, 0.6343, 0.7991, 0.03087, 0.791, 0.01829, 0.4064, 0.3608, 0.4221, 0.2579, 0.3824, 0.2676, 0.0324, 0.03732, 0.003067]): _vg.add([_i], _w, 'REPLACE')
_vg = ob_fish.vertex_groups.new(name='Bone.003')
for _i, _w in zip([3, 6, 7, 12, 13, 14, 15, 16, 17, 18, 19, 20, 21, 26, 35, 36, 37, 38, 56, 57, 58, 59, 61, 62, 63, 64, 65, 66, 67, 68, 69, 70, 71, 72, 73, 74, 75, 76, 77, 78, 79, 80, 81, 82, 83, 84, 85, 86, 87, 88, 89, 90, 91, 92, 110, 112, 113, 114, 122, 126, 127, 130, 131, 132, 133, 154, 156, 158, 160, 162, 164, 166, 168, 171, 172, 173, 174, 175, 176, 177, 178, 179, 180, 181, 182, 183, 184, 185, 186, 187, 188, 189], [0.06097, 0.000579, 0.06106, 0.8271, 0.759, 0.7579, 0.8145, 0.09274, 0.06711, 0.08463, 0.06691, 0.07747, 0.08552, 0.7784, 0.9396, 0.9405, 0.01836, 0.01397, 0.5816, 0.1953, 0.5624, 0.05696, 0.006196, 0.03755, 0.0377, 0.008055, 0.05227, 0.0296, 0.03017, 0.05176, 0.05253, 0.03001, 0.1118, 0.07483, 0.8199, 0.843, 0.8282, 0.06767, 0.7487, 0.9157, 0.9102, 0.3389, 0.3364, 0.6577, 0.6674, 0.32, 0.8541, 0.857, 0.8543, 0.7407, 0.8064, 0.8719, 0.8514, 0.8085, 0.06033, 0.03276, 0.03706, 0.06548, 0.001621, 0.06223, 0.06886, 0.9242, 0.9165, 0.03053, 0.04221, 0.391, 0.3807, 0.5305, 0.06285, 0.06387, 0.07069, 0.04096, 0.03935, 0.04241, 0.04583, 0.007296, 0.04585, 0.007647, 0.007891, 0.04589, 0.115, 0.07327, 0.8711, 0.9177, 0.09014, 0.9002, 0.5296, 0.5933, 0.5134, 0.6968, 0.5555, 0.6852]): _vg.add([_i], _w, 'REPLACE')
_vg = ob_fish.vertex_groups.new(name='Bone.004')
for _i, _w in zip([12, 14, 15, 16, 17, 18, 19, 26, 27, 28, 35, 36, 37, 38, 40, 41, 42, 43, 45, 46, 73, 74, 75, 77, 78, 79, 82, 83, 85, 86, 87, 88, 89, 90, 91, 92, 130, 131, 132, 133, 136, 137, 180, 181, 183], [0.05929, 0.007194, 0.05366, 0.8781, 0.9225, 0.8928, 0.9206, 0.008629, 0.8131, 0.7689, 0.0338, 0.03025, 0.9521, 0.9557, 0.1513, 0.01515, 0.01569, 0.1428, 0.1115, 0.1114, 0.08905, 0.06849, 0.07853, 0.207, 0.04005, 0.07653, 0.00184, 0.02623, 0.08309, 0.08087, 0.08122, 0.02463, 0.04146, 0.07206, 0.07467, 0.04305, 0.03353, 0.05719, 0.9473, 0.9375, 0.04991, 0.03768, 0.1105, 0.02728, 0.07772]): _vg.add([_i], _w, 'REPLACE')
_vg = ob_fish.vertex_groups.new(name='Bone.005')
for _i, _w in zip([16, 27, 28, 39, 40, 41, 42, 43, 44, 45, 46, 47, 48, 49, 50, 51, 52, 53, 54, 55, 136, 137, 138, 139, 140], [0.002472, 0.2075, 0.2349, 0.9879, 0.8644, 0.9866, 0.9839, 0.8677, 0.9875, 0.8908, 0.8884, 0.9986, 1.02, 1.034, 1.017, 1.006, 0.9982, 0.9947, 0.9836, 1.0, 0.9529, 0.9561, 0.9918, 0.9917, 1.002]): _vg.add([_i], _w, 'REPLACE')
_vg = ob_fish.vertex_groups.new(name='Bone.006')
for _i, _w in zip([0, 1, 2, 3, 4, 5, 6, 7, 8, 9, 11, 20, 21, 22, 23, 29, 30, 31, 32, 33, 34, 57, 59, 60, 61, 62, 63, 64, 65, 66, 67, 68, 69, 70, 71, 72, 76, 80, 93, 94, 95, 96, 99, 101, 102, 104, 105, 106, 107, 108, 109, 110, 111, 113, 114, 115, 116, 117, 118, 119, 120, 121, 122, 123, 124, 125, 126, 127, 128, 129, 134, 135, 141, 142, 143, 144, 145, 146, 147, 148, 149, 150, 151, 152, 153, 155, 156, 157, 158, 159, 160, 161, 162, 163, 164, 165, 166, 167, 168, 169, 170, 171, 172, 173, 174, 175, 176, 177, 178, 179, 182, 190, 191, 193, 194, 195, 196, 197, 198, 200, 203, 204, 205, 206, 207, 208, 209, 210, 211, 212, 213, 214, 215, 216, 217, 218, 219, 220, 221, 222, 223, 224, 225, 226, 228, 229, 230, 231, 232, 233, 234, 235, 236, 237, 238, 239, 240, 241, 242, 243, 244, 245, 246, 247, 248, 249, 250, 251, 252, 253, 254, 255, 256, 257, 258, 259, 260, 261], [0.5538, 0.7439, 0.3866, 0.0805, 0.6341, 0.7446, 0.5163, 0.0859, 0.04794, 0.04089, 0.01539, 0.08245, 0.09062, 0.7132, 0.7152, 0.6184, 0.4185, 0.5419, 0.6932, 0.148, 0.1264, 0.04266, 0.1552, 0.5443, 0.3723, 0.208, 0.21, 0.3773, 0.1311, 0.2272, 0.225, 0.1355, 0.1293, 0.2288, 0.07174, 0.02137, 0.009525, 0.008976, 0.0946, 0.003627, 0.09534, 0.008862, 0.03937, 0.495, 0.3837, 0.511, 0.5335, 0.4423, 0.4118, 0.4316, 0.3791, 0.1067, 0.6774, 0.01259, 0.1078, 0.7011, 0.8229, 0.7652, 0.3972, 0.403, 0.3806, 0.5288, 0.4801, 0.5365, 0.549, 0.4815, 0.02351, 0.05359, 0.7488, 0.05907, 0.6234, 0.07274, 0.07885, 0.09763, 0.4368, 0.4605, 0.4818, 0.4302, 0.5499, 0.6913, 0.5957, 0.3807, 0.5062, 0.5126, 0.4187, 0.6094, 0.007487, 0.7187, 0.0001698, 0.5614, 0.0807, 0.6954, 0.1065, 0.7366, 0.08479, 0.6902, 0.2762, 0.4751, 0.2755, 0.4727, 0.4783, 0.2773, 0.2516, 0.4153, 0.2507, 0.4161, 0.4121, 0.2522, 0.06228, 0.03796, 0.07205, 0.0327, 0.05745, 0.09185, 0.1204, 0.08707, 0.1054, 0.6436, 0.7944, 0.7968, 0.8323, 0.2908, 0.8073, 0.2886, 0.2646, 0.3988, 0.02092, 0.05081, 0.2438, 0.2202, 0.07674, 0.01181, 0.07673, 0.03242, 0.07924, 0.2462, 0.09865, 0.2397, 0.08325, 0.08052, 0.02612, 0.002011, 0.05503, 0.02918, 0.05844, 0.03084, 0.004059, 0.06264, 0.05523, 0.05095, 0.06014, 0.01256, 0.02824, 0.02957, 0.003653, 0.03168, 0.02977, 0.01273, 0.06183, 0.0517, 0.05737, 0.06506, 0.03737, 0.02186, 0.0603, 0.05328, 0.04896, 0.05671, 0.02102, 0.03292, 0.02088, 0.03874, 0.03441, 0.02134, 0.05802, 0.05059, 0.0544, 0.06259]): _vg.add([_i], _w, 'REPLACE')
_vg = ob_fish.vertex_groups.new(name='Bone.007')
for _i, _w in zip([0, 2, 4, 6, 8, 9, 10, 11, 22, 24, 25, 29, 30, 31, 32, 33, 34, 93, 94, 95, 96, 97, 98, 99, 100, 101, 102, 103, 104, 105, 106, 107, 108, 109, 111, 115, 116, 117, 118, 119, 120, 121, 122, 123, 124, 125, 128, 129, 134, 135, 141, 142, 143, 144, 145, 146, 147, 148, 149, 150, 151, 152, 153, 155, 157, 159, 161, 163, 165, 166, 167, 168, 169, 170, 171, 173, 175, 176, 190, 191, 192, 193, 194, 195, 196, 199, 201, 203, 204, 205, 206, 207, 208, 209, 210, 211, 212, 213, 214, 215, 216, 217, 218, 219, 220, 221, 222, 223, 224, 225, 226, 227, 228, 229, 230, 231, 232, 233, 234, 235, 236, 237, 238, 239, 240, 241, 242, 243, 244, 245, 246, 247, 248, 249, 250, 251, 252, 253, 254, 255, 256, 257, 258, 259, 260, 261], [0.1343, 0.1069, 0.1182, 0.0753, 0.614, 0.3446, 0.314, 0.6372, 0.09844, 0.9113, 0.1066, 0.08694, 0.08892, 0.03633, 0.05515, 0.5276, 0.5538, 0.5614, 0.21, 0.5001, 0.7592, 0.9487, 0.057, 0.7477, 0.1888, 0.4805, 0.5412, 0.9992, 0.4544, 0.5813, 0.5355, 0.4865, 0.5598, 0.5732, 0.08748, 0.07889, 0.06944, 0.1051, 0.09529, 0.09359, 0.08806, 0.04331, 0.05205, 0.07733, 0.05232, 0.08479, 0.1147, 0.6806, 0.1576, 0.6767, 0.5963, 0.572, 0.5107, 0.4679, 0.5637, 0.09107, 0.05619, 0.07589, 0.103, 0.09099, 0.0363, 0.0567, 0.08221, 0.2015, 0.1714, 0.2941, 0.09903, 0.08455, 0.08338, 0.005561, 0.05503, 0.006546, 0.05548, 0.05465, 0.005064, 0.04415, 0.04459, 0.04298, 0.8441, 0.8279, 0.983, 0.6346, 0.562, 0.7428, 0.7318, 0.05803, 0.06532, 0.001948, 0.03218, 0.01386, 0.03926, 0.459, 0.3966, 0.2128, 0.2114, 0.1087, 0.1458, 0.03859, 0.1565, 0.01649, 0.1293, 0.05022, 0.06619, 0.1601, 0.07788, 0.08231, 0.04098, 0.01849, 0.08365, 0.1007, 0.03709, 0.09128, 0.1326, 0.08549, 0.05805, 0.06354, 0.08325, 0.02813, 0.03641, 0.05079, 0.03427, 0.02526, 0.07032, 0.04683, 0.05374, 0.0605, 0.06495, 0.05155, 0.1128, 0.09315, 0.0713, 0.06395, 0.05451, 0.06832, 0.03489, 0.04111, 0.05131, 0.03922, 0.08164, 0.09304, 0.0581, 0.06559, 0.06574, 0.0574, 0.09211, 0.08045]): _vg.add([_i], _w, 'REPLACE')
_vg = ob_fish.vertex_groups.new(name='Bone.008')
for _i, _w in zip([0, 1, 2, 4, 5, 6, 8, 9, 10, 11, 22, 23, 24, 25, 29, 30, 31, 32, 33, 34, 60, 61, 64, 93, 94, 95, 96, 97, 98, 99, 100, 102, 104, 107, 109, 111, 116, 117, 118, 119, 120, 121, 122, 123, 124, 125, 128, 129, 134, 135, 141, 142, 143, 144, 146, 147, 148, 149, 150, 151, 152, 153, 155, 157, 159, 161, 163, 190, 191, 193, 194, 195, 196, 197, 198, 199, 200, 201, 202, 203, 204, 205, 206, 207, 208, 209, 210, 211, 212, 213, 214, 215, 216, 217, 218, 219, 220, 221, 222, 223, 224, 225, 226, 227, 228, 229, 230, 231, 232, 233, 234, 235, 236, 237, 238, 239, 240, 241, 242, 243, 244, 245, 246, 247, 248, 249, 250, 251, 252, 253, 254, 255, 256, 257, 258, 259, 260, 261], [0.05969, 0.05693, 0.04185, 0.04502, 0.0583, 0.01879, 0.3355, 0.6095, 0.6695, 0.3288, 0.0001637, 0.06905, 0.07761, 0.9013, 0.06211, 0.06083, 0.01628, 0.05773, 0.3194, 0.3182, 0.04597, 0.01138, 0.009937, 0.3389, 0.7627, 0.4017, 0.2095, 0.03781, 0.9442, 0.2049, 0.795, 0.07005, 0.01251, 0.09859, 0.04044, 0.001297, 0.08672, 0.07955, 0.04862, 0.04171, 0.05476, 0.01581, 0.0104, 0.02574, 0.02664, 0.0549, 0.06304, 0.2579, 0.09019, 0.2452, 0.3234, 0.3271, 0.04623, 0.06833, 0.05013, 0.01241, 0.04592, 0.06221, 0.05312, 0.009978, 0.02227, 0.04579, 0.0767, 0.06185, 0.04839, 0.00885, 0.0008587, 0.1104, 0.1085, 0.2662, 0.3129, 0.1637, 0.1477, 0.2777, 0.06772, 0.9198, 0.06948, 0.9124, 0.969, 0.08178, 0.6424, 0.09595, 0.6419, 0.2419, 0.1926, 0.75, 0.7357, 0.6373, 0.6133, 0.8723, 0.811, 0.8838, 0.8274, 0.8659, 0.6693, 0.731, 0.6616, 0.8268, 0.8685, 0.9248, 0.8889, 0.8412, 0.9135, 0.8833, 0.8037, 0.8718, 0.9132, 0.8698, 0.8582, 0.9061, 0.8924, 0.9158, 0.9159, 0.9196, 0.9009, 0.9073, 0.903, 0.9057, 0.8677, 0.8923, 0.8247, 0.8359, 0.8823, 0.8979, 0.8811, 0.875, 0.9044, 0.8937, 0.9108, 0.9109, 0.8801, 0.8588, 0.8962, 0.8959, 0.8711, 0.8877, 0.8487, 0.8513]): _vg.add([_i], _w, 'REPLACE')
_m = ob_fish.modifiers.new('Armature', 'ARMATURE')
_m.object = ob_armature
ob_armature.location = (0.0, 0.0, 0.0)
ob_armature.rotation_euler = (-1.56, -2.22e-16, 2.197e-16)
ob_armature.scale = (0.4136, 0.4136, 0.4136)
ob_armature.show_in_front = True

# ---- collection membership
col_collection.objects.link(ob_light)
col_collection.objects.link(ob_camera)
col_collection.objects.link(ob_fish)
col_collection.objects.link(ob_armature)

# ---- scene / render settings (as saved in the file)
scene.camera = ob_camera
scene.frame_start = 1; scene.frame_end = 250; scene.frame_set(129)
scene.render.engine = 'BLENDER_EEVEE_NEXT'
scene.render.image_settings.file_format = 'FFMPEG'
scene.render.image_settings.color_mode = 'RGB'
scene.cycles.sampling_pattern = 'TABULATED_SOBOL'
scene.eevee.ray_tracing_options.trace_max_roughness = 0.0
bpy.context.view_layer.update()
